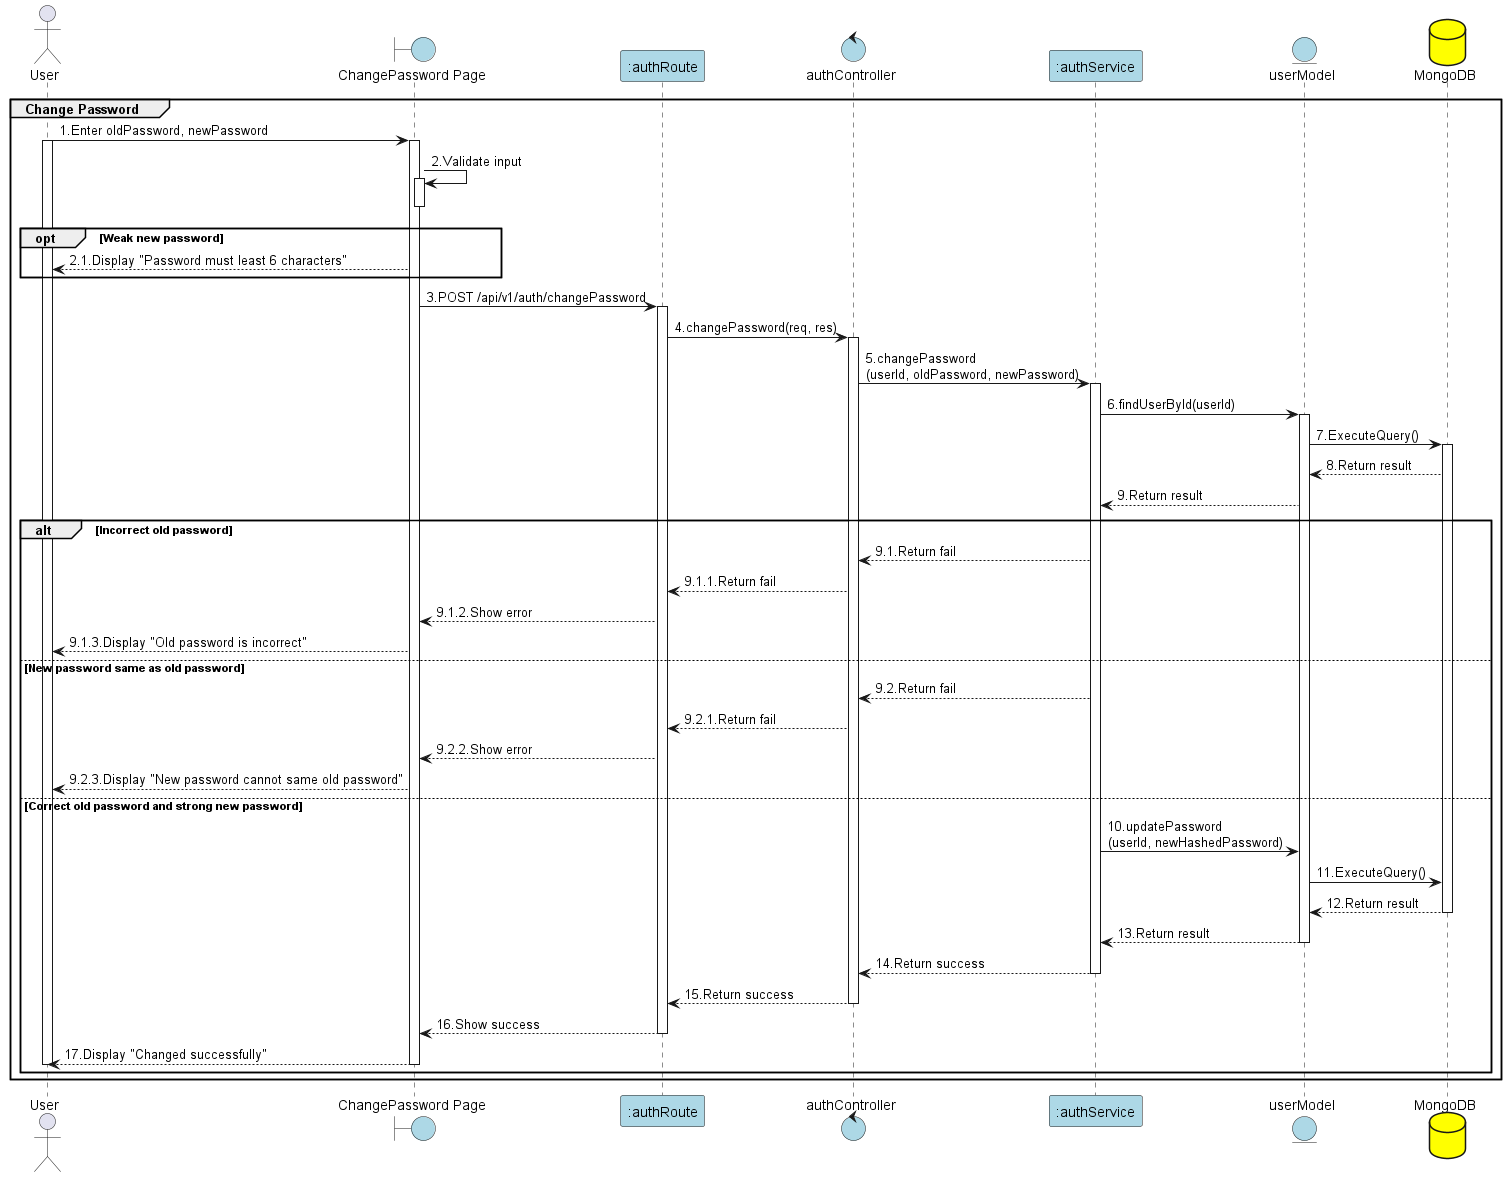

The diagram above was rendered by PlantUML. Its source (embedded in the PNG):
@startuml changePassword

actor User as "User"
boundary "ChangePassword Page" as View #lightblue
participant ":authRoute" as Route #lightblue
control "authController" as Controller #lightblue
participant ":authService" as Service #lightblue
entity "userModel" as Model #lightblue
database "MongoDB" as MongoDB #yellow

group Change Password
User -> View: 1.Enter oldPassword, newPassword
activate View
activate User

View -> View: 2.Validate input
activate View
deactivate View

opt Weak new password
    View --> User: 2.1.Display "Password must least 6 characters"
end

View -> Route: 3.POST /api/v1/auth/changePassword
activate Route

Route -> Controller: 4.changePassword(req, res)
activate Controller

Controller -> Service: 5.changePassword\n(userId, oldPassword, newPassword)
activate Service

Service -> Model: 6.findUserById(userId)
activate Model

Model -> MongoDB: 7.ExecuteQuery()
activate MongoDB
MongoDB --> Model: 8.Return result

Model --> Service: 9.Return result


alt Incorrect old password
    Service --> Controller: 9.1.Return fail 
    Controller --> Route: 9.1.1.Return fail
    Route --> View: 9.1.2.Show error
    View --> User: 9.1.3.Display "Old password is incorrect"

else New password same as old password
    Service --> Controller: 9.2.Return fail
    Controller --> Route: 9.2.1.Return fail
    Route --> View: 9.2.2.Show error
    View --> User: 9.2.3.Display "New password cannot same old password"

else Correct old password and strong new password
    Service -> Model: 10.updatePassword\n(userId, newHashedPassword)

    Model -> MongoDB: 11.ExecuteQuery()
    MongoDB --> Model: 12.Return result
    deactivate MongoDB

    Model --> Service: 13.Return result
    deactivate Model

    Service --> Controller: 14.Return success
    deactivate Service

    Controller --> Route: 15.Return success
    deactivate Controller

    Route --> View: 16.Show success
    deactivate Route

    View --> User: 17.Display "Changed successfully"
    deactivate View
    deactivate User
end
end 
@enduml